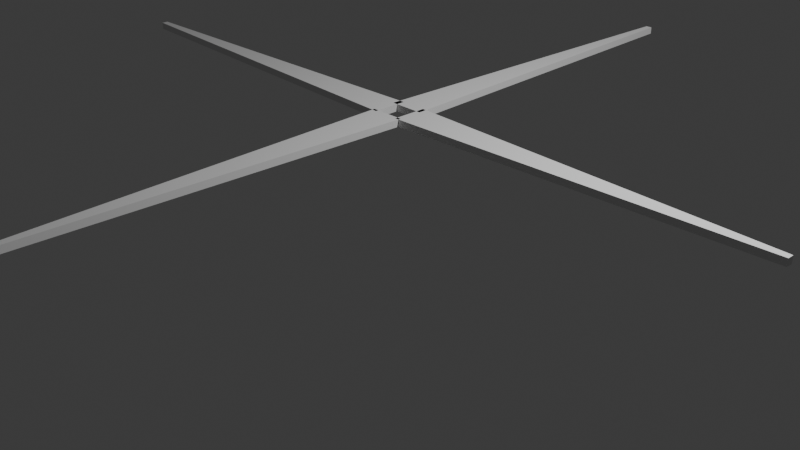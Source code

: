 # Source: Propeller.blend  (saved by Blender 4.2.66; exported with 4.5.12 LTS)
import bpy
from mathutils import Matrix  # noqa: F401  (used for matrix-valued properties, if any)

bpy.ops.wm.read_factory_settings(use_empty=True)
scene = bpy.context.scene
scene.name = 'Scene'

# ---- collections
col_collection = bpy.data.collections.new('Collection'); scene.collection.children.link(col_collection)

# ---- world
world_world = bpy.data.worlds.new('World'); scene.world = world_world
world_world.use_nodes = True; world_world.node_tree.nodes.clear()
_N = world_world.node_tree.nodes; _L = world_world.node_tree.links
n0 = _N.new('ShaderNodeOutputWorld'); n0.name = 'World Output'; n0.location = (300, 300)
n1 = _N.new('ShaderNodeBackground'); n1.name = 'Background'; n1.location = (10, 300)
n1.inputs[0].default_value = (0.05088, 0.05088, 0.05088, 1.0)
_L.new(n1.outputs[0], n0.inputs[0])
n0.is_active_output = True
world_world.color = (0.05088, 0.05088, 0.05088)
world_world.sun_shadow_jitter_overblur = 0.0

# ---- cameras
cam_camera = bpy.data.cameras.new('Camera')
cam_camera.clip_end = 100.0
cam_camera.ortho_scale = 7.314

# ---- lights
light_light = bpy.data.lights.new('Light', 'POINT')
light_light.energy = 1000.0
light_light.shadow_soft_size = 0.1

# ---- meshes
me_cube_002 = bpy.data.meshes.new('Cube.002')
me_cube_002.from_pydata([(-1.0, -1.0, -1.0), (-1.0, -1.0, 1.0), (-0.1855, 1.0, -1.0), (-0.1855, 1.0, 1.0), (1.0, -1.0, -1.0), (1.0, -1.0, 1.0), (0.1855, 1.0, -1.0), (0.1855, 1.0, 1.0)], [], [(0, 1, 3, 2), (2, 3, 7, 6), (6, 7, 5, 4), (4, 5, 1, 0), (2, 6, 4, 0), (7, 3, 1, 5)])
_uv = me_cube_002.uv_layers.new(name='UVMap')
_uv.uv.foreach_set('vector', [0.375, 0.0, 0.625, 0.0, 0.625, 0.25, 0.375, 0.25, 0.375, 0.25, 0.625, 0.25, 0.625, 0.5, 0.375, 0.5, 0.375, 0.5, 0.625, 0.5, 0.625, 0.75, 0.375, 0.75, 0.375, 0.75, 0.625, 0.75, 0.625, 1.0, 0.375, 1.0, 0.125, 0.5, 0.375, 0.5, 0.375, 0.75, 0.125, 0.75, 0.625, 0.5, 0.875, 0.5, 0.875, 0.75, 0.625, 0.75])
me_cube_002.update()
me_cube_003 = bpy.data.meshes.new('Cube.003')
me_cube_003.from_pydata([(-1.0, -1.0, -1.0), (-1.0, -1.0, 1.0), (-0.1855, 1.0, -1.0), (-0.1855, 1.0, 1.0), (1.0, -1.0, -1.0), (1.0, -1.0, 1.0), (0.1855, 1.0, -1.0), (0.1855, 1.0, 1.0)], [], [(0, 1, 3, 2), (2, 3, 7, 6), (6, 7, 5, 4), (4, 5, 1, 0), (2, 6, 4, 0), (7, 3, 1, 5)])
_uv = me_cube_003.uv_layers.new(name='UVMap')
_uv.uv.foreach_set('vector', [0.375, 0.0, 0.625, 0.0, 0.625, 0.25, 0.375, 0.25, 0.375, 0.25, 0.625, 0.25, 0.625, 0.5, 0.375, 0.5, 0.375, 0.5, 0.625, 0.5, 0.625, 0.75, 0.375, 0.75, 0.375, 0.75, 0.625, 0.75, 0.625, 1.0, 0.375, 1.0, 0.125, 0.5, 0.375, 0.5, 0.375, 0.75, 0.125, 0.75, 0.625, 0.5, 0.875, 0.5, 0.875, 0.75, 0.625, 0.75])
me_cube_003.update()
me_cube_004 = bpy.data.meshes.new('Cube.004')
me_cube_004.from_pydata([(-1.0, -1.0, -1.0), (-1.0, -1.0, 1.0), (-0.1855, 1.0, -1.0), (-0.1855, 1.0, 1.0), (1.0, -1.0, -1.0), (1.0, -1.0, 1.0), (0.1855, 1.0, -1.0), (0.1855, 1.0, 1.0)], [], [(0, 1, 3, 2), (2, 3, 7, 6), (6, 7, 5, 4), (4, 5, 1, 0), (2, 6, 4, 0), (7, 3, 1, 5)])
_uv = me_cube_004.uv_layers.new(name='UVMap')
_uv.uv.foreach_set('vector', [0.375, 0.0, 0.625, 0.0, 0.625, 0.25, 0.375, 0.25, 0.375, 0.25, 0.625, 0.25, 0.625, 0.5, 0.375, 0.5, 0.375, 0.5, 0.625, 0.5, 0.625, 0.75, 0.375, 0.75, 0.375, 0.75, 0.625, 0.75, 0.625, 1.0, 0.375, 1.0, 0.125, 0.5, 0.375, 0.5, 0.375, 0.75, 0.125, 0.75, 0.625, 0.5, 0.875, 0.5, 0.875, 0.75, 0.625, 0.75])
me_cube_004.update()
me_cube_005 = bpy.data.meshes.new('Cube.005')
me_cube_005.from_pydata([(-1.0, -1.0, -1.0), (-1.0, -1.0, 1.0), (-0.1855, 1.0, -1.0), (-0.1855, 1.0, 1.0), (1.0, -1.0, -1.0), (1.0, -1.0, 1.0), (0.1855, 1.0, -1.0), (0.1855, 1.0, 1.0)], [], [(0, 1, 3, 2), (2, 3, 7, 6), (6, 7, 5, 4), (4, 5, 1, 0), (2, 6, 4, 0), (7, 3, 1, 5)])
_uv = me_cube_005.uv_layers.new(name='UVMap')
_uv.uv.foreach_set('vector', [0.375, 0.0, 0.625, 0.0, 0.625, 0.25, 0.375, 0.25, 0.375, 0.25, 0.625, 0.25, 0.625, 0.5, 0.375, 0.5, 0.375, 0.5, 0.625, 0.5, 0.625, 0.75, 0.375, 0.75, 0.375, 0.75, 0.625, 0.75, 0.625, 1.0, 0.375, 1.0, 0.125, 0.5, 0.375, 0.5, 0.375, 0.75, 0.125, 0.75, 0.625, 0.5, 0.875, 0.5, 0.875, 0.75, 0.625, 0.75])
me_cube_005.update()

# ---- objects
ob_light = bpy.data.objects.new('Light', light_light)
ob_camera = bpy.data.objects.new('Camera', cam_camera)
ob_cube_001 = bpy.data.objects.new('Cube.001', me_cube_002)
ob_cube_002 = bpy.data.objects.new('Cube.002', me_cube_003)
ob_cube_003 = bpy.data.objects.new('Cube.003', me_cube_004)
ob_cube_004 = bpy.data.objects.new('Cube.004', me_cube_005)

# ---- transforms, parenting, visibility, modifiers, constraints
ob_light.location = (4.076, 1.005, 5.904)
ob_light.rotation_euler = (0.6503, 0.05522, 1.866)
ob_light.lock_rotations_4d = False
ob_light.empty_display_type = 'ARROWS'
ob_light.color = (0.0, 0.0, 0.0, 0.0)
ob_light.lineart.crease_threshold = 0.0
ob_camera.location = (7.359, -6.926, 4.958)
ob_camera.rotation_euler = (1.109, 0.0, 0.8149)
ob_camera.lock_rotations_4d = False
ob_camera.empty_display_type = 'ARROWS'
ob_camera.color = (0.0, 0.0, 0.0, 0.0)
ob_camera.display_type = 'WIRE'
ob_camera.lineart.crease_threshold = 0.0
ob_cube_001.location = (0.0, 2.093, 1.134)
ob_cube_001.scale = (0.1842, 1.998, -0.03699)
ob_cube_002.location = (-2.128, -0.0004811, 1.134)
ob_cube_002.rotation_euler = (0.0, -0.0, 1.571)
ob_cube_002.scale = (0.1842, 1.998, -0.03699)
ob_cube_003.location = (0.0, -2.152, 1.134)
ob_cube_003.rotation_euler = (0.0, -0.0, 3.142)
ob_cube_003.scale = (0.1842, 1.998, -0.03699)
ob_cube_004.location = (2.139, -0.0004811, 1.134)
ob_cube_004.rotation_euler = (0.0, -0.0, 4.712)
ob_cube_004.scale = (0.1842, 1.998, -0.03699)

# ---- collection membership
col_collection.objects.link(ob_light)
col_collection.objects.link(ob_camera)
col_collection.objects.link(ob_cube_001)
col_collection.objects.link(ob_cube_002)
col_collection.objects.link(ob_cube_003)
col_collection.objects.link(ob_cube_004)

# ---- scene / render settings (as saved in the file)
scene.camera = ob_camera
scene.frame_start = 1; scene.frame_end = 250; scene.frame_set(1)
scene.render.engine = 'BLENDER_EEVEE_NEXT'
bpy.context.view_layer.update()
